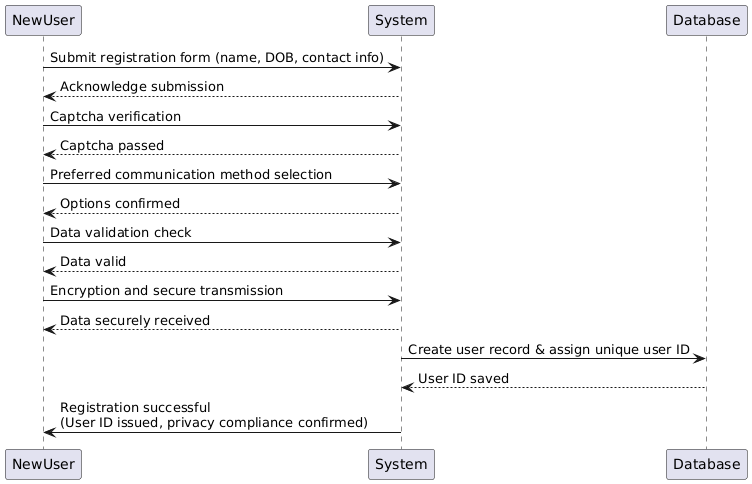

The diagram above was rendered by PlantUML. Its source (embedded in the PNG):
@startuml
NewUser -> System: Submit registration form (name, DOB, contact info)
System --> NewUser: Acknowledge submission

NewUser -> System: Captcha verification
System --> NewUser: Captcha passed

NewUser -> System: Preferred communication method selection
System --> NewUser: Options confirmed

NewUser -> System: Data validation check
System --> NewUser: Data valid

NewUser -> System: Encryption and secure transmission
System --> NewUser: Data securely received

System -> Database: Create user record & assign unique user ID
Database --> System: User ID saved

System -> NewUser: Registration successful\n(User ID issued, privacy compliance confirmed)
@enduml